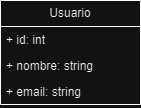

The diagram above was exported from draw.io. Its source (the exported page's mxGraphModel, read from the mxfile embedded in the PNG):
<mxGraphModel dx="1434" dy="738" grid="1" gridSize="10" guides="1" tooltips="1" connect="1" arrows="1" fold="1" page="1" pageScale="1" pageWidth="827" pageHeight="1169" math="0" shadow="0">
  <root>
    <mxCell id="0" />
    <mxCell id="1" parent="0" />
    <mxCell id="Itqrc0khlI-5U9TqPq1T-1" value="Usuario" style="swimlane;fontStyle=0;childLayout=stackLayout;horizontal=1;startSize=26;fillColor=none;horizontalStack=0;resizeParent=1;resizeParentMax=0;resizeLast=0;collapsible=1;marginBottom=0;whiteSpace=wrap;html=1;" vertex="1" parent="1">
      <mxGeometry x="176" y="130" width="140" height="104" as="geometry" />
    </mxCell>
    <mxCell id="Itqrc0khlI-5U9TqPq1T-2" value="+ id: int" style="text;strokeColor=none;fillColor=none;align=left;verticalAlign=top;spacingLeft=4;spacingRight=4;overflow=hidden;rotatable=0;points=[[0,0.5],[1,0.5]];portConstraint=eastwest;whiteSpace=wrap;html=1;" vertex="1" parent="Itqrc0khlI-5U9TqPq1T-1">
      <mxGeometry y="26" width="140" height="26" as="geometry" />
    </mxCell>
    <mxCell id="Itqrc0khlI-5U9TqPq1T-3" value="+ nombre: string" style="text;strokeColor=none;fillColor=none;align=left;verticalAlign=top;spacingLeft=4;spacingRight=4;overflow=hidden;rotatable=0;points=[[0,0.5],[1,0.5]];portConstraint=eastwest;whiteSpace=wrap;html=1;" vertex="1" parent="Itqrc0khlI-5U9TqPq1T-1">
      <mxGeometry y="52" width="140" height="26" as="geometry" />
    </mxCell>
    <mxCell id="Itqrc0khlI-5U9TqPq1T-4" value="+ email: string" style="text;strokeColor=none;fillColor=none;align=left;verticalAlign=top;spacingLeft=4;spacingRight=4;overflow=hidden;rotatable=0;points=[[0,0.5],[1,0.5]];portConstraint=eastwest;whiteSpace=wrap;html=1;" vertex="1" parent="Itqrc0khlI-5U9TqPq1T-1">
      <mxGeometry y="78" width="140" height="26" as="geometry" />
    </mxCell>
  </root>
</mxGraphModel>